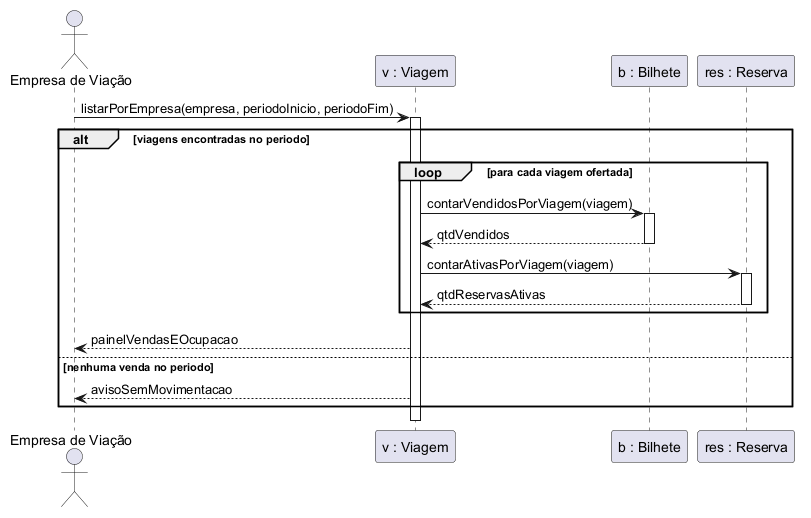

The diagram above was rendered by PlantUML. Its source (embedded in the PNG):
@startuml
actor "Empresa de Viação" as EmpresaViacao
participant "v : Viagem" as Viagem
participant "b : Bilhete" as Bilhete
participant "res : Reserva" as Reserva

EmpresaViacao -> Viagem : listarPorEmpresa(empresa, periodoInicio, periodoFim)
activate Viagem

alt viagens encontradas no periodo
  loop para cada viagem ofertada
    Viagem -> Bilhete : contarVendidosPorViagem(viagem)
    activate Bilhete
    Bilhete --> Viagem : qtdVendidos
    deactivate Bilhete
    Viagem -> Reserva : contarAtivasPorViagem(viagem)
    activate Reserva
    Reserva --> Viagem : qtdReservasAtivas
    deactivate Reserva
  end
  Viagem --> EmpresaViacao : painelVendasEOcupacao
else nenhuma venda no periodo
  Viagem --> EmpresaViacao : avisoSemMovimentacao
end
deactivate Viagem
@enduml